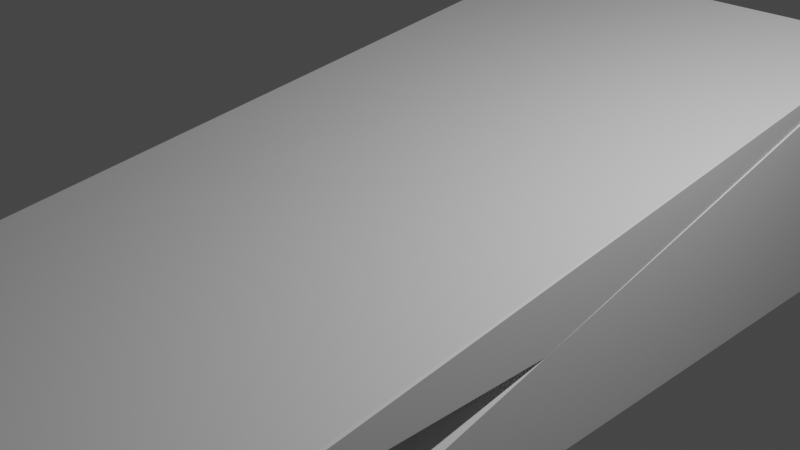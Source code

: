# Source: pandus_15.blend  (saved by Blender 2.93.21; exported with 4.5.12 LTS)
import bpy
from mathutils import Matrix  # noqa: F401  (used for matrix-valued properties, if any)

bpy.ops.wm.read_factory_settings(use_empty=True)
scene = bpy.context.scene
scene.name = 'Scene'

# ---- collections
col_collection = bpy.data.collections.new('Collection'); scene.collection.children.link(col_collection)

# ---- materials (node trees are filled in below, after node groups)
mat_material = bpy.data.materials.new('Material')
mat_material.alpha_threshold = 0.0
mat_material.use_transparent_shadow = False
mat_material.line_color = (0.0, 0.0, 0.0, 1.0)

# ---- material node trees
mat_material.use_nodes = True; mat_material.node_tree.nodes.clear()
_N = mat_material.node_tree.nodes; _L = mat_material.node_tree.links
n0 = _N.new('ShaderNodeOutputMaterial'); n0.name = 'Material Output'; n0.location = (300, 300)
n1 = _N.new('ShaderNodeBsdfPrincipled'); n1.name = 'Principled BSDF'; n1.location = (10, 300)
n1.distribution = 'GGX'
n1.subsurface_method = 'BURLEY'
n1.inputs[2].default_value = 0.4
n1.inputs[3].default_value = 1.45
n1.inputs[27].default_value = (0.0, 0.0, 0.0, 1.0)
n1.inputs[28].default_value = 1.0
_L.new(n1.outputs[0], n0.inputs[0])
n0.is_active_output = True

# ---- world
world_world = bpy.data.worlds.new('World'); scene.world = world_world
world_world.use_nodes = True; world_world.node_tree.nodes.clear()
_N = world_world.node_tree.nodes; _L = world_world.node_tree.links
n0 = _N.new('ShaderNodeOutputWorld'); n0.name = 'World Output'; n0.location = (300, 300)
n1 = _N.new('ShaderNodeBackground'); n1.name = 'Background'; n1.location = (10, 300)
n1.inputs[0].default_value = (0.05088, 0.05088, 0.05088, 1.0)
_L.new(n1.outputs[0], n0.inputs[0])
n0.is_active_output = True
world_world.color = (0.05088, 0.05088, 0.05088)
world_world.use_sun_shadow = False
world_world.sun_shadow_jitter_overblur = 0.0

# ---- cameras
cam_camera = bpy.data.cameras.new('Camera')
cam_camera.clip_end = 100.0
cam_camera.ortho_scale = 7.314

# ---- lights
light_light = bpy.data.lights.new('Light', 'POINT')
light_light.transmission_factor = 0.0
light_light.energy = 1000.0
light_light.shadow_soft_size = 0.1
light_light.shadow_maximum_resolution = 0.006
light_light.use_absolute_resolution = True

# ---- meshes
me_cube = bpy.data.meshes.new('Cube')
me_cube.from_pydata([(1.0, 1.115, 1.0), (0.9907, 1.119, -7.81), (1.0, -0.8847, 1.0), (0.9835, -0.8794, 0.9116), (-1.0, 1.115, 1.0), (-0.9841, 1.131, -7.854), (-1.0, -0.8847, 1.0), (-0.9803, -0.8847, 0.8766)], [], [(0, 4, 6, 2), (3, 2, 6, 7), (7, 6, 4, 5), (5, 1, 3, 7), (1, 0, 2, 3), (5, 4, 0, 1)])
_uv = me_cube.uv_layers.new(name='UVMap')
_uv.uv.foreach_set('vector', [0.625, 0.5, 0.875, 0.5, 0.875, 0.75, 0.625, 0.75, 0.375, 0.75, 0.625, 0.75, 0.625, 1.0, 0.375, 1.0, 0.375, 0.0, 0.625, 0.0, 0.625, 0.25, 0.375, 0.25, 0.125, 0.5, 0.375, 0.5, 0.375, 0.75, 0.125, 0.75, 0.375, 0.5, 0.625, 0.5, 0.625, 0.75, 0.375, 0.75, 0.375, 0.25, 0.625, 0.25, 0.625, 0.5, 0.375, 0.5])
me_cube.materials.append(mat_material)
me_cube.use_remesh_preserve_volume = False
me_cube.use_remesh_preserve_attributes = False
me_cube.use_mirror_vertex_groups = False
me_cube.update()
me_x = bpy.data.meshes.new('Куб')
me_x.from_pydata([(-1.0, -1.0, -1.0), (-1.0, -1.0, -0.9991), (-1.0, 1.0, -1.0), (-1.0, 1.0, 1.0), (1.0, -1.0, -1.0), (1.0, -1.0, -0.9991), (1.0, 1.0, -1.0), (1.0, 1.0, 1.0)], [], [(0, 1, 3, 2), (2, 3, 7, 6), (6, 7, 5, 4), (4, 5, 1, 0), (2, 6, 4, 0), (7, 3, 1, 5)])
_uv = me_x.uv_layers.new(name='UVКарта')
_uv.uv.foreach_set('vector', [0.375, 0.0, 0.3751, 0.0, 0.625, 0.25, 0.375, 0.25, 0.375, 0.25, 0.625, 0.25, 0.625, 0.5, 0.375, 0.5, 0.375, 0.5, 0.625, 0.5, 0.3751, 0.75, 0.375, 0.75, 0.375, 0.75, 0.3751, 0.75, 0.3751, 1.0, 0.375, 1.0, 0.125, 0.5, 0.375, 0.5, 0.375, 0.75, 0.125, 0.75, 0.625, 0.5, 0.875, 0.5, 0.875, 0.75, 0.3751, 0.75])
me_x.use_remesh_fix_poles = True
me_x.use_remesh_preserve_attributes = False
me_x.update()

# ---- objects
ob_cube = bpy.data.objects.new('Cube', me_cube)
ob_light = bpy.data.objects.new('Light', light_light)
ob_camera = bpy.data.objects.new('Camera', cam_camera)
ob_x = bpy.data.objects.new('Куб', me_x)

# ---- transforms, parenting, visibility, modifiers, constraints
ob_cube.location = (0.0, -0.6, 0.0)
ob_cube.scale = (2.5, 5.0, -0.1749)
ob_cube.lock_rotations_4d = False
ob_cube.empty_display_type = 'ARROWS'
ob_cube.lineart.crease_threshold = 0.0
ob_light.location = (4.076, 1.005, 5.904)
ob_light.rotation_euler = (0.6503, 0.05522, 1.866)
ob_light.lock_rotations_4d = False
ob_light.empty_display_type = 'ARROWS'
ob_light.color = (0.0, 0.0, 0.0, 0.0)
ob_light.lineart.crease_threshold = 0.0
ob_camera.location = (7.359, -6.926, 4.958)
ob_camera.rotation_euler = (1.109, 0.0, 0.8149)
ob_camera.lock_rotations_4d = False
ob_camera.empty_display_type = 'ARROWS'
ob_camera.color = (0.0, 0.0, 0.0, 0.0)
ob_camera.display_type = 'WIRE'
ob_camera.lineart.crease_threshold = 0.0
ob_x.location = (0.0, 0.0, 0.0)
ob_x.scale = (2.5, 5.0, 1.34)

# ---- collection membership
col_collection.objects.link(ob_cube)
col_collection.objects.link(ob_light)
col_collection.objects.link(ob_camera)
col_collection.objects.link(ob_x)

# ---- scene / render settings (as saved in the file)
scene.camera = ob_camera
scene.frame_start = 1; scene.frame_end = 250; scene.frame_set(1)
scene.render.engine = 'BLENDER_EEVEE_NEXT'
scene.cycles.use_denoising = False
scene.cycles.samples = 128
scene.cycles.sampling_pattern = 'TABULATED_SOBOL'
scene.cycles.use_adaptive_sampling = False
scene.cycles.use_light_tree = False
scene.view_settings.view_transform = 'Filmic'
bpy.context.view_layer.update()
